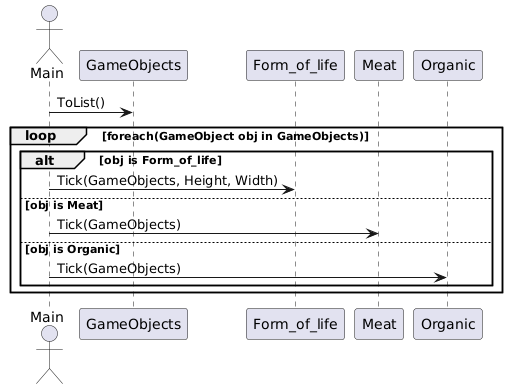

The diagram above was rendered by PlantUML. Its source (embedded in the PNG):
@startuml
actor Main

Main -> GameObjects : ToList()
loop foreach(GameObject obj in GameObjects)
    alt obj is Form_of_life
        Main -> Form_of_life : Tick(GameObjects, Height, Width)
    else obj is Meat
        Main -> Meat : Tick(GameObjects)
    else obj is Organic
        Main -> Organic : Tick(GameObjects)
    end
end
@enduml